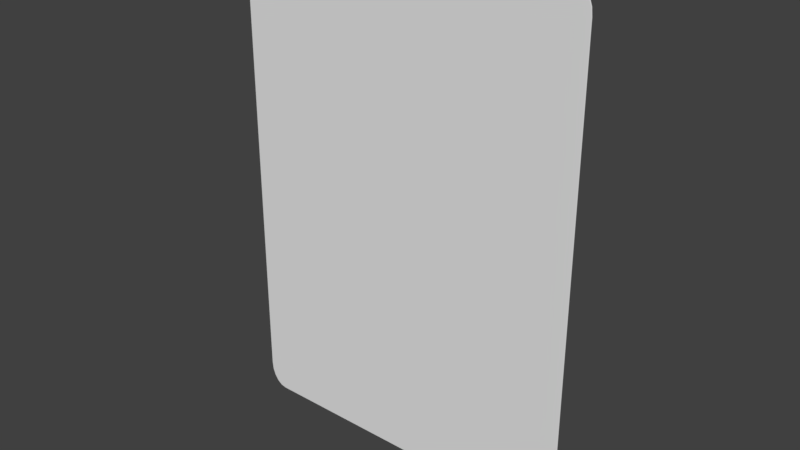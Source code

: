 # Source: card.blend  (saved by Blender 2.79.0; exported with 4.5.12 LTS)
import bpy
from mathutils import Matrix  # noqa: F401  (used for matrix-valued properties, if any)

bpy.ops.wm.read_factory_settings(use_empty=True)
scene = bpy.context.scene
scene.name = 'Scene'

# ---- collections
col_collection_1 = bpy.data.collections.new('Collection 1'); scene.collection.children.link(col_collection_1)

# ---- world
world_world = bpy.data.worlds.new('World'); scene.world = world_world
world_world.color = (0.05088, 0.05088, 0.05088)
world_world.use_sun_shadow = False
world_world.sun_shadow_jitter_overblur = 0.0
world_world.cycles.sampling_method = 'MANUAL'

# ---- meshes
me_cube_001 = bpy.data.meshes.new('Cube.001')
me_cube_001.from_pydata([(-2.25, -0.01, 3.15), (-2.25, -0.009, 3.5), (-2.5, -0.009, 3.15), (-2.25, -0.009951, 3.258), (-2.25, -0.009809, 3.356), (-2.327, -0.009951, 3.15), (-2.329, -0.009893, 3.262), (-2.327, -0.009759, 3.351), (-2.397, -0.009809, 3.15), (-2.394, -0.009758, 3.258), (-2.382, -0.009663, 3.335), (-2.327, -0.009, 3.483), (-2.397, -0.009, 3.433), (-2.25, -0.009309, 3.483), (-2.33, -0.009317, 3.463), (-2.394, -0.009307, 3.416), (-2.25, -0.009588, 3.433), (-2.327, -0.009574, 3.415), (-2.382, -0.009529, 3.382), (-2.488, -0.009309, 3.15), (-2.452, -0.009588, 3.15), (-2.488, -0.009, 3.258), (-2.473, -0.009319, 3.261), (-2.44, -0.009574, 3.257), (-2.452, -0.009, 3.356), (-2.44, -0.009308, 3.351), (-2.416, -0.009529, 3.335), (-2.25, 0.009, 3.5), (-2.25, 0.01, 3.15), (-2.5, 0.009, 3.15), (-2.25, 0.009309, 3.483), (-2.25, 0.009588, 3.433), (-2.327, 0.009, 3.483), (-2.329, 0.009319, 3.463), (-2.327, 0.009574, 3.416), (-2.397, 0.009, 3.433), (-2.394, 0.009308, 3.415), (-2.382, 0.009529, 3.382), (-2.327, 0.009951, 3.15), (-2.397, 0.009809, 3.15), (-2.25, 0.009951, 3.258), (-2.33, 0.009893, 3.261), (-2.394, 0.009759, 3.257), (-2.25, 0.009809, 3.356), (-2.327, 0.009758, 3.351), (-2.382, 0.009664, 3.335), (-2.488, 0.009, 3.258), (-2.452, 0.009, 3.356), (-2.488, 0.009309, 3.15), (-2.473, 0.009317, 3.262), (-2.44, 0.009307, 3.351), (-2.452, 0.009588, 3.15), (-2.44, 0.009575, 3.258), (-2.416, 0.009529, 3.335), (-2.25, -0.01, -3.15), (-2.5, -0.009, -3.15), (-2.25, -0.009, -3.5), (-2.327, -0.009951, -3.15), (-2.397, -0.009809, -3.15), (-2.25, -0.009951, -3.258), (-2.33, -0.009893, -3.261), (-2.394, -0.009759, -3.257), (-2.25, -0.009809, -3.356), (-2.327, -0.009758, -3.351), (-2.382, -0.009664, -3.335), (-2.488, -0.009, -3.258), (-2.452, -0.009, -3.356), (-2.488, -0.009309, -3.15), (-2.473, -0.009317, -3.262), (-2.44, -0.009307, -3.351), (-2.452, -0.009588, -3.15), (-2.44, -0.009575, -3.258), (-2.416, -0.009529, -3.335), (-2.25, -0.009309, -3.483), (-2.25, -0.009588, -3.433), (-2.327, -0.009, -3.483), (-2.329, -0.009319, -3.463), (-2.327, -0.009574, -3.416), (-2.397, -0.009, -3.433), (-2.394, -0.009308, -3.415), (-2.382, -0.009529, -3.382), (-2.25, 0.01, -3.15), (-2.25, 0.009, -3.5), (-2.5, 0.009, -3.15), (-2.25, 0.009951, -3.258), (-2.25, 0.009809, -3.356), (-2.327, 0.009951, -3.15), (-2.329, 0.009893, -3.262), (-2.327, 0.009759, -3.351), (-2.397, 0.009809, -3.15), (-2.394, 0.009758, -3.258), (-2.382, 0.009663, -3.335), (-2.327, 0.009, -3.483), (-2.397, 0.009, -3.433), (-2.25, 0.009309, -3.483), (-2.33, 0.009317, -3.463), (-2.394, 0.009307, -3.416), (-2.25, 0.009588, -3.433), (-2.327, 0.009574, -3.415), (-2.382, 0.009529, -3.382), (-2.488, 0.009309, -3.15), (-2.452, 0.009588, -3.15), (-2.488, 0.009, -3.258), (-2.473, 0.009319, -3.261), (-2.44, 0.009574, -3.257), (-2.452, 0.009, -3.356), (-2.44, 0.009308, -3.351), (-2.416, 0.009529, -3.335), (2.25, -0.01, 3.15), (2.5, -0.009, 3.15), (2.25, -0.009, 3.5), (2.327, -0.009951, 3.15), (2.397, -0.009809, 3.15), (2.25, -0.009951, 3.258), (2.33, -0.009893, 3.261), (2.394, -0.009759, 3.257), (2.25, -0.009809, 3.356), (2.327, -0.009758, 3.351), (2.382, -0.009663, 3.335), (2.488, -0.009, 3.258), (2.452, -0.009, 3.356), (2.488, -0.009309, 3.15), (2.473, -0.009317, 3.262), (2.44, -0.009307, 3.351), (2.452, -0.009588, 3.15), (2.44, -0.009575, 3.258), (2.416, -0.009529, 3.335), (2.25, -0.009309, 3.483), (2.25, -0.009588, 3.433), (2.327, -0.009, 3.483), (2.329, -0.009319, 3.463), (2.327, -0.009574, 3.416), (2.397, -0.009, 3.433), (2.394, -0.009308, 3.415), (2.382, -0.009529, 3.382), (2.25, 0.01, 3.15), (2.25, 0.009, 3.5), (2.5, 0.009, 3.15), (2.25, 0.009951, 3.258), (2.25, 0.009809, 3.356), (2.327, 0.009951, 3.15), (2.329, 0.009893, 3.262), (2.327, 0.009759, 3.351), (2.397, 0.009809, 3.15), (2.394, 0.009758, 3.258), (2.382, 0.009664, 3.335), (2.327, 0.009, 3.483), (2.397, 0.009, 3.433), (2.25, 0.009309, 3.483), (2.33, 0.009317, 3.463), (2.394, 0.009307, 3.416), (2.25, 0.009588, 3.433), (2.327, 0.009575, 3.415), (2.382, 0.009529, 3.382), (2.488, 0.009309, 3.15), (2.452, 0.009588, 3.15), (2.488, 0.009, 3.258), (2.473, 0.009319, 3.261), (2.44, 0.009574, 3.257), (2.452, 0.009, 3.356), (2.44, 0.009308, 3.351), (2.416, 0.009529, 3.335), (2.25, -0.01, -3.15), (2.25, -0.009, -3.5), (2.5, -0.009, -3.15), (2.25, -0.009951, -3.258), (2.25, -0.009809, -3.356), (2.327, -0.009951, -3.15), (2.329, -0.009893, -3.262), (2.327, -0.009759, -3.351), (2.397, -0.009809, -3.15), (2.394, -0.009758, -3.258), (2.382, -0.009664, -3.335), (2.327, -0.009, -3.483), (2.397, -0.009, -3.433), (2.25, -0.009309, -3.483), (2.33, -0.009317, -3.463), (2.394, -0.009307, -3.416), (2.25, -0.009588, -3.433), (2.327, -0.009575, -3.415), (2.382, -0.009529, -3.382), (2.488, -0.009309, -3.15), (2.452, -0.009588, -3.15), (2.488, -0.009, -3.258), (2.473, -0.009319, -3.261), (2.44, -0.009574, -3.257), (2.452, -0.009, -3.356), (2.44, -0.009308, -3.351), (2.416, -0.009529, -3.335), (2.25, 0.01, -3.15), (2.5, 0.009, -3.15), (2.25, 0.009, -3.5), (2.327, 0.009951, -3.15), (2.397, 0.009809, -3.15), (2.25, 0.009951, -3.258), (2.33, 0.009893, -3.261), (2.394, 0.009759, -3.257), (2.25, 0.009809, -3.356), (2.327, 0.009758, -3.351), (2.382, 0.009663, -3.335), (2.488, 0.009, -3.258), (2.452, 0.009, -3.356), (2.488, 0.009309, -3.15), (2.473, 0.009317, -3.262), (2.44, 0.009307, -3.351), (2.452, 0.009588, -3.15), (2.44, 0.009575, -3.258), (2.416, 0.009529, -3.335), (2.25, 0.009309, -3.483), (2.25, 0.009588, -3.433), (2.327, 0.009, -3.483), (2.329, 0.009319, -3.463), (2.327, 0.009574, -3.416), (2.397, 0.009, -3.433), (2.394, 0.009308, -3.415), (2.382, 0.009529, -3.382)], [], [(110, 136, 27, 1), (164, 190, 137, 109), (189, 81, 28, 135), (2, 29, 83, 55), (56, 82, 191, 163), (0, 3, 6, 5), (3, 4, 7, 6), (4, 16, 17, 7), (5, 6, 9, 8), (6, 7, 10, 9), (7, 17, 18, 10), (1, 11, 14, 13), (11, 12, 15, 14), (12, 24, 25, 15), (13, 14, 17, 16), (14, 15, 18, 17), (15, 25, 26, 18), (2, 19, 22, 21), (19, 20, 23, 22), (20, 8, 9, 23), (21, 22, 25, 24), (22, 23, 26, 25), (23, 9, 10, 26), (10, 18, 26), (27, 30, 33, 32), (30, 31, 34, 33), (31, 43, 44, 34), (32, 33, 36, 35), (33, 34, 37, 36), (34, 44, 45, 37), (28, 38, 41, 40), (38, 39, 42, 41), (39, 51, 52, 42), (40, 41, 44, 43), (41, 42, 45, 44), (42, 52, 53, 45), (29, 46, 49, 48), (46, 47, 50, 49), (47, 35, 36, 50), (48, 49, 52, 51), (49, 50, 53, 52), (50, 36, 37, 53), (37, 45, 53), (54, 57, 60, 59), (57, 58, 61, 60), (58, 70, 71, 61), (59, 60, 63, 62), (60, 61, 64, 63), (61, 71, 72, 64), (55, 65, 68, 67), (65, 66, 69, 68), (66, 78, 79, 69), (67, 68, 71, 70), (68, 69, 72, 71), (69, 79, 80, 72), (56, 73, 76, 75), (73, 74, 77, 76), (74, 62, 63, 77), (75, 76, 79, 78), (76, 77, 80, 79), (77, 63, 64, 80), (64, 72, 80), (81, 84, 87, 86), (84, 85, 88, 87), (85, 97, 98, 88), (86, 87, 90, 89), (87, 88, 91, 90), (88, 98, 99, 91), (82, 92, 95, 94), (92, 93, 96, 95), (93, 105, 106, 96), (94, 95, 98, 97), (95, 96, 99, 98), (96, 106, 107, 99), (83, 100, 103, 102), (100, 101, 104, 103), (101, 89, 90, 104), (102, 103, 106, 105), (103, 104, 107, 106), (104, 90, 91, 107), (91, 99, 107), (108, 111, 114, 113), (111, 112, 115, 114), (112, 124, 125, 115), (113, 114, 117, 116), (114, 115, 118, 117), (115, 125, 126, 118), (109, 119, 122, 121), (119, 120, 123, 122), (120, 132, 133, 123), (121, 122, 125, 124), (122, 123, 126, 125), (123, 133, 134, 126), (110, 127, 130, 129), (127, 128, 131, 130), (128, 116, 117, 131), (129, 130, 133, 132), (130, 131, 134, 133), (131, 117, 118, 134), (118, 126, 134), (135, 138, 141, 140), (138, 139, 142, 141), (139, 151, 152, 142), (140, 141, 144, 143), (141, 142, 145, 144), (142, 152, 153, 145), (136, 146, 149, 148), (146, 147, 150, 149), (147, 159, 160, 150), (148, 149, 152, 151), (149, 150, 153, 152), (150, 160, 161, 153), (137, 154, 157, 156), (154, 155, 158, 157), (155, 143, 144, 158), (156, 157, 160, 159), (157, 158, 161, 160), (158, 144, 145, 161), (145, 153, 161), (162, 165, 168, 167), (165, 166, 169, 168), (166, 178, 179, 169), (167, 168, 171, 170), (168, 169, 172, 171), (169, 179, 180, 172), (163, 173, 176, 175), (173, 174, 177, 176), (174, 186, 187, 177), (175, 176, 179, 178), (176, 177, 180, 179), (177, 187, 188, 180), (164, 181, 184, 183), (181, 182, 185, 184), (182, 170, 171, 185), (183, 184, 187, 186), (184, 185, 188, 187), (185, 171, 172, 188), (172, 180, 188), (189, 192, 195, 194), (192, 193, 196, 195), (193, 205, 206, 196), (194, 195, 198, 197), (195, 196, 199, 198), (196, 206, 207, 199), (190, 200, 203, 202), (200, 201, 204, 203), (201, 213, 214, 204), (202, 203, 206, 205), (203, 204, 207, 206), (204, 214, 215, 207), (191, 208, 211, 210), (208, 209, 212, 211), (209, 197, 198, 212), (210, 211, 214, 213), (211, 212, 215, 214), (212, 198, 199, 215), (199, 207, 215), (54, 0, 5, 57), (57, 5, 8, 58), (58, 8, 20, 70), (70, 20, 19, 67), (67, 19, 2, 55), (1, 27, 32, 11), (11, 32, 35, 12), (12, 35, 47, 24), (24, 47, 46, 21), (21, 46, 29, 2), (28, 81, 86, 38), (38, 86, 89, 39), (39, 89, 101, 51), (51, 101, 100, 48), (48, 100, 83, 29), (82, 56, 75, 92), (92, 75, 78, 93), (93, 78, 66, 105), (105, 66, 65, 102), (102, 65, 55, 83), (162, 54, 59, 165), (165, 59, 62, 166), (166, 62, 74, 178), (178, 74, 73, 175), (175, 73, 56, 163), (81, 189, 194, 84), (84, 194, 197, 85), (85, 197, 209, 97), (97, 209, 208, 94), (94, 208, 191, 82), (190, 164, 183, 200), (200, 183, 186, 201), (201, 186, 174, 213), (213, 174, 173, 210), (210, 173, 163, 191), (108, 162, 167, 111), (111, 167, 170, 112), (112, 170, 182, 124), (124, 182, 181, 121), (121, 181, 164, 109), (189, 135, 140, 192), (192, 140, 143, 193), (193, 143, 155, 205), (205, 155, 154, 202), (202, 154, 137, 190), (136, 110, 129, 146), (146, 129, 132, 147), (147, 132, 120, 159), (159, 120, 119, 156), (156, 119, 109, 137), (0, 108, 113, 3), (3, 113, 116, 4), (4, 116, 128, 16), (16, 128, 127, 13), (13, 127, 110, 1), (135, 28, 40, 138), (138, 40, 43, 139), (139, 43, 31, 151), (151, 31, 30, 148), (148, 30, 27, 136), (54, 162, 108, 0)])
me_cube_001.polygons.foreach_set('use_smooth', [1, 1, 0, 1, 1, 0, 0, 0, 0, 0, 0, 0, 0, 0, 0, 0, 0, 0, 0, 0, 0, 0, 0, 0, 0, 0, 0, 0, 0, 0, 0, 0, 0, 0, 0, 0, 0, 0, 0, 0, 0, 0, 0, 0, 0, 0, 0, 0, 0, 0, 0, 0, 0, 0, 0, 0, 0, 0, 0, 0, 0, 0, 0, 0, 0, 0, 0, 0, 0, 0, 0, 0, 0, 0, 0, 0, 0, 0, 0, 0, 0, 0, 0, 0, 0, 0, 0, 0, 0, 0, 0, 0, 0, 0, 0, 0, 0, 0, 0, 0, 0, 0, 0, 0, 0, 0, 0, 0, 0, 0, 0, 0, 0, 0, 0, 0, 0, 0, 0, 0, 0, 0, 0, 0, 0, 0, 0, 0, 0, 0, 0, 0, 0, 0, 0, 0, 0, 0, 0, 0, 0, 0, 0, 0, 0, 0, 0, 0, 0, 0, 0, 0, 0, 0, 0, 0, 0, 0, 0, 0, 0, 1, 1, 1, 1, 1, 1, 0, 0, 0, 0, 0, 1, 1, 1, 1, 1, 0, 0, 0, 0, 0, 0, 0, 0, 0, 0, 1, 1, 1, 1, 1, 0, 0, 0, 0, 1, 0, 0, 0, 0, 0, 1, 1, 1, 1, 1, 0, 0, 0, 0, 0, 0, 0, 0, 0, 0, 0])
_uv = me_cube_001.uv_layers.new(name='UVMap')
_uv.uv.foreach_set('vector', [0.8569, 0.8638, 0.8569, 0.8652, 0.5065, 0.8652, 0.5065, 0.8638, 0.1438, 0.8665, 0.1438, 0.8652, 0.6344, 0.8652, 0.6344, 0.8665, 0.4501, 0.6607, 0.04724, 0.6607, 0.04724, 0.06936, 0.4501, 0.06936, 0.6344, 0.8665, 0.6344, 0.8679, 0.1438, 0.8679, 0.1438, 0.8665, 0.4836, 0.8638, 0.4836, 0.8652, 0.1332, 0.8652, 0.1332, 0.8638, 0.5446, 0.6607, 0.5446, 0.6709, 0.5375, 0.6712, 0.5376, 0.6607, 0.5446, 0.6709, 0.5446, 0.6801, 0.5377, 0.6796, 0.5375, 0.6712, 0.5446, 0.6801, 0.5446, 0.6873, 0.5377, 0.6857, 0.5377, 0.6796, 0.5376, 0.6607, 0.5375, 0.6712, 0.5317, 0.6709, 0.5314, 0.6607, 0.5375, 0.6712, 0.5377, 0.6796, 0.5327, 0.6781, 0.5317, 0.6709, 0.5377, 0.6796, 0.5377, 0.6857, 0.5327, 0.6825, 0.5327, 0.6781, 0.5446, 0.6936, 0.5376, 0.692, 0.5374, 0.6901, 0.5446, 0.692, 0.5376, 0.692, 0.5314, 0.6873, 0.5317, 0.6857, 0.5374, 0.6901, 0.5314, 0.6873, 0.5265, 0.6801, 0.5276, 0.6796, 0.5317, 0.6857, 0.5446, 0.692, 0.5374, 0.6901, 0.5377, 0.6857, 0.5446, 0.6873, 0.5374, 0.6901, 0.5317, 0.6857, 0.5327, 0.6825, 0.5377, 0.6857, 0.5317, 0.6857, 0.5276, 0.6796, 0.5297, 0.6781, 0.5327, 0.6825, 0.5222, 0.6607, 0.5233, 0.6607, 0.5246, 0.6712, 0.5233, 0.6709, 0.5233, 0.6607, 0.5265, 0.6607, 0.5276, 0.6708, 0.5246, 0.6712, 0.5265, 0.6607, 0.5314, 0.6607, 0.5317, 0.6709, 0.5276, 0.6708, 0.5233, 0.6709, 0.5246, 0.6712, 0.5276, 0.6796, 0.5265, 0.6801, 0.5246, 0.6712, 0.5276, 0.6708, 0.5297, 0.6781, 0.5276, 0.6796, 0.5276, 0.6708, 0.5317, 0.6709, 0.5327, 0.6781, 0.5297, 0.6781, 0.5327, 0.6781, 0.5327, 0.6825, 0.5297, 0.6781, 0.04724, 0.03651, 0.04724, 0.03811, 0.04014, 0.04002, 0.04033, 0.03811, 0.04724, 0.03811, 0.04724, 0.04278, 0.04038, 0.04442, 0.04014, 0.04002, 0.04724, 0.04278, 0.04724, 0.05005, 0.04036, 0.05048, 0.04038, 0.04442, 0.04033, 0.03811, 0.04014, 0.04002, 0.03438, 0.04444, 0.03409, 0.04278, 0.04014, 0.04002, 0.04038, 0.04442, 0.0354, 0.04756, 0.03438, 0.04444, 0.04038, 0.04442, 0.04036, 0.05048, 0.0354, 0.05198, 0.0354, 0.04756, 0.04724, 0.06936, 0.04033, 0.06936, 0.0401, 0.05894, 0.04724, 0.05921, 0.04033, 0.06936, 0.03409, 0.06936, 0.0344, 0.05928, 0.0401, 0.05894, 0.03409, 0.06936, 0.02914, 0.06936, 0.03027, 0.05925, 0.0344, 0.05928, 0.04724, 0.05921, 0.0401, 0.05894, 0.04036, 0.05048, 0.04724, 0.05005, 0.0401, 0.05894, 0.0344, 0.05928, 0.0354, 0.05198, 0.04036, 0.05048, 0.0344, 0.05928, 0.03027, 0.05925, 0.0324, 0.05198, 0.0354, 0.05198, 0.02487, 0.06936, 0.02596, 0.05921, 0.02726, 0.05888, 0.02596, 0.06936, 0.02596, 0.05921, 0.02914, 0.05005, 0.03026, 0.0505, 0.02726, 0.05888, 0.02914, 0.05005, 0.03409, 0.04278, 0.03438, 0.04444, 0.03026, 0.0505, 0.02596, 0.06936, 0.02726, 0.05888, 0.03027, 0.05925, 0.02914, 0.06936, 0.02726, 0.05888, 0.03026, 0.0505, 0.0324, 0.05198, 0.03027, 0.05925, 0.03026, 0.0505, 0.03438, 0.04444, 0.0354, 0.04756, 0.0324, 0.05198, 0.0354, 0.04756, 0.0354, 0.05198, 0.0324, 0.05198, 0.5446, 0.06936, 0.5376, 0.06936, 0.5374, 0.05894, 0.5446, 0.05921, 0.5376, 0.06936, 0.5314, 0.06936, 0.5317, 0.05928, 0.5374, 0.05894, 0.5314, 0.06936, 0.5265, 0.06936, 0.5276, 0.05925, 0.5317, 0.05928, 0.5446, 0.05921, 0.5374, 0.05894, 0.5377, 0.05048, 0.5446, 0.05005, 0.5374, 0.05894, 0.5317, 0.05928, 0.5327, 0.05198, 0.5377, 0.05048, 0.5317, 0.05928, 0.5276, 0.05925, 0.5297, 0.05198, 0.5327, 0.05198, 0.5222, 0.06936, 0.5233, 0.05921, 0.5246, 0.05888, 0.5233, 0.06936, 0.5233, 0.05921, 0.5265, 0.05005, 0.5276, 0.0505, 0.5246, 0.05888, 0.5265, 0.05005, 0.5314, 0.04278, 0.5317, 0.04444, 0.5276, 0.0505, 0.5233, 0.06936, 0.5246, 0.05888, 0.5276, 0.05925, 0.5265, 0.06936, 0.5246, 0.05888, 0.5276, 0.0505, 0.5297, 0.05198, 0.5276, 0.05925, 0.5276, 0.0505, 0.5317, 0.04444, 0.5327, 0.04756, 0.5297, 0.05198, 0.5446, 0.03651, 0.5446, 0.03811, 0.5375, 0.04002, 0.5376, 0.03811, 0.5446, 0.03811, 0.5446, 0.04278, 0.5377, 0.04442, 0.5375, 0.04002, 0.5446, 0.04278, 0.5446, 0.05005, 0.5377, 0.05048, 0.5377, 0.04442, 0.5376, 0.03811, 0.5375, 0.04002, 0.5317, 0.04444, 0.5314, 0.04278, 0.5375, 0.04002, 0.5377, 0.04442, 0.5327, 0.04756, 0.5317, 0.04444, 0.5377, 0.04442, 0.5377, 0.05048, 0.5327, 0.05198, 0.5327, 0.04756, 0.5327, 0.05198, 0.5297, 0.05198, 0.5327, 0.04756, 0.04724, 0.6607, 0.04724, 0.6709, 0.04014, 0.6712, 0.04033, 0.6607, 0.04724, 0.6709, 0.04724, 0.6801, 0.04038, 0.6796, 0.04014, 0.6712, 0.04724, 0.6801, 0.04724, 0.6873, 0.04036, 0.6857, 0.04038, 0.6796, 0.04033, 0.6607, 0.04014, 0.6712, 0.03438, 0.6709, 0.03409, 0.6607, 0.04014, 0.6712, 0.04038, 0.6796, 0.0354, 0.6781, 0.03438, 0.6709, 0.04038, 0.6796, 0.04036, 0.6857, 0.0354, 0.6825, 0.0354, 0.6781, 0.04724, 0.6936, 0.04033, 0.692, 0.0401, 0.6901, 0.04724, 0.692, 0.04033, 0.692, 0.03409, 0.6873, 0.0344, 0.6857, 0.0401, 0.6901, 0.03409, 0.6873, 0.02914, 0.6801, 0.03027, 0.6796, 0.0344, 0.6857, 0.04724, 0.692, 0.0401, 0.6901, 0.04036, 0.6857, 0.04724, 0.6873, 0.0401, 0.6901, 0.0344, 0.6857, 0.0354, 0.6825, 0.04036, 0.6857, 0.0344, 0.6857, 0.03027, 0.6796, 0.0324, 0.6781, 0.0354, 0.6825, 0.02487, 0.6607, 0.02596, 0.6607, 0.02726, 0.6712, 0.02596, 0.6709, 0.02596, 0.6607, 0.02914, 0.6607, 0.03026, 0.6708, 0.02726, 0.6712, 0.02914, 0.6607, 0.03409, 0.6607, 0.03438, 0.6709, 0.03026, 0.6708, 0.02596, 0.6709, 0.02726, 0.6712, 0.03027, 0.6796, 0.02914, 0.6801, 0.02726, 0.6712, 0.03026, 0.6708, 0.0324, 0.6781, 0.03027, 0.6796, 0.03026, 0.6708, 0.03438, 0.6709, 0.0354, 0.6781, 0.0324, 0.6781, 0.0354, 0.6781, 0.0354, 0.6825, 0.0324, 0.6781, 0.9474, 0.6607, 0.9543, 0.6607, 0.9545, 0.6712, 0.9474, 0.6709, 0.9543, 0.6607, 0.9605, 0.6607, 0.9602, 0.6708, 0.9545, 0.6712, 0.9605, 0.6607, 0.9655, 0.6607, 0.9644, 0.6709, 0.9602, 0.6708, 0.9474, 0.6709, 0.9545, 0.6712, 0.9543, 0.6796, 0.9474, 0.6801, 0.9545, 0.6712, 0.9602, 0.6708, 0.9592, 0.6781, 0.9543, 0.6796, 0.9602, 0.6708, 0.9644, 0.6709, 0.9622, 0.6781, 0.9592, 0.6781, 0.9698, 0.6607, 0.9687, 0.6709, 0.9674, 0.6712, 0.9687, 0.6607, 0.9687, 0.6709, 0.9655, 0.6801, 0.9644, 0.6796, 0.9674, 0.6712, 0.9655, 0.6801, 0.9605, 0.6873, 0.9602, 0.6857, 0.9644, 0.6796, 0.9687, 0.6607, 0.9674, 0.6712, 0.9644, 0.6709, 0.9655, 0.6607, 0.9674, 0.6712, 0.9644, 0.6796, 0.9622, 0.6781, 0.9644, 0.6709, 0.9644, 0.6796, 0.9602, 0.6857, 0.9592, 0.6825, 0.9622, 0.6781, 0.9474, 0.6936, 0.9474, 0.692, 0.9545, 0.6901, 0.9543, 0.692, 0.9474, 0.692, 0.9474, 0.6873, 0.9543, 0.6857, 0.9545, 0.6901, 0.9474, 0.6873, 0.9474, 0.6801, 0.9543, 0.6796, 0.9543, 0.6857, 0.9543, 0.692, 0.9545, 0.6901, 0.9602, 0.6857, 0.9605, 0.6873, 0.9545, 0.6901, 0.9543, 0.6857, 0.9592, 0.6825, 0.9602, 0.6857, 0.9543, 0.6857, 0.9543, 0.6796, 0.9592, 0.6781, 0.9592, 0.6825, 0.9592, 0.6781, 0.9622, 0.6781, 0.9592, 0.6825, 0.4501, 0.06936, 0.4501, 0.05921, 0.4572, 0.05888, 0.457, 0.06936, 0.4501, 0.05921, 0.4501, 0.05005, 0.4569, 0.0505, 0.4572, 0.05888, 0.4501, 0.05005, 0.4501, 0.04278, 0.457, 0.04444, 0.4569, 0.0505, 0.457, 0.06936, 0.4572, 0.05888, 0.4629, 0.05925, 0.4632, 0.06936, 0.4572, 0.05888, 0.4569, 0.0505, 0.4619, 0.05198, 0.4629, 0.05925, 0.4569, 0.0505, 0.457, 0.04444, 0.4619, 0.04756, 0.4619, 0.05198, 0.4501, 0.03651, 0.457, 0.03811, 0.4572, 0.04002, 0.4501, 0.03811, 0.457, 0.03811, 0.4632, 0.04278, 0.4629, 0.04442, 0.4572, 0.04002, 0.4632, 0.04278, 0.4682, 0.05005, 0.467, 0.05048, 0.4629, 0.04442, 0.4501, 0.03811, 0.4572, 0.04002, 0.457, 0.04444, 0.4501, 0.04278, 0.4572, 0.04002, 0.4629, 0.04442, 0.4619, 0.04756, 0.457, 0.04444, 0.4629, 0.04442, 0.467, 0.05048, 0.4649, 0.05198, 0.4619, 0.04756, 0.4724, 0.06936, 0.4714, 0.06936, 0.4701, 0.05894, 0.4714, 0.05921, 0.4714, 0.06936, 0.4682, 0.06936, 0.4671, 0.05928, 0.4701, 0.05894, 0.4682, 0.06936, 0.4632, 0.06936, 0.4629, 0.05925, 0.4671, 0.05928, 0.4714, 0.05921, 0.4701, 0.05894, 0.467, 0.05048, 0.4682, 0.05005, 0.4701, 0.05894, 0.4671, 0.05928, 0.4649, 0.05198, 0.467, 0.05048, 0.4671, 0.05928, 0.4629, 0.05925, 0.4619, 0.05198, 0.4649, 0.05198, 0.4619, 0.05198, 0.4619, 0.04756, 0.4649, 0.05198, 0.9474, 0.06936, 0.9474, 0.05921, 0.9545, 0.05888, 0.9543, 0.06936, 0.9474, 0.05921, 0.9474, 0.05005, 0.9543, 0.0505, 0.9545, 0.05888, 0.9474, 0.05005, 0.9474, 0.04278, 0.9543, 0.04444, 0.9543, 0.0505, 0.9543, 0.06936, 0.9545, 0.05888, 0.9602, 0.05925, 0.9605, 0.06936, 0.9545, 0.05888, 0.9543, 0.0505, 0.9592, 0.05198, 0.9602, 0.05925, 0.9543, 0.0505, 0.9543, 0.04444, 0.9592, 0.04756, 0.9592, 0.05198, 0.9474, 0.03651, 0.9543, 0.03811, 0.9545, 0.04002, 0.9474, 0.03811, 0.9543, 0.03811, 0.9605, 0.04278, 0.9602, 0.04442, 0.9545, 0.04002, 0.9605, 0.04278, 0.9655, 0.05005, 0.9644, 0.05048, 0.9602, 0.04442, 0.9474, 0.03811, 0.9545, 0.04002, 0.9543, 0.04444, 0.9474, 0.04278, 0.9545, 0.04002, 0.9602, 0.04442, 0.9592, 0.04756, 0.9543, 0.04444, 0.9602, 0.04442, 0.9644, 0.05048, 0.9622, 0.05198, 0.9592, 0.04756, 0.9698, 0.06936, 0.9687, 0.06936, 0.9674, 0.05894, 0.9687, 0.05921, 0.9687, 0.06936, 0.9655, 0.06936, 0.9644, 0.05928, 0.9674, 0.05894, 0.9655, 0.06936, 0.9605, 0.06936, 0.9602, 0.05925, 0.9644, 0.05928, 0.9687, 0.05921, 0.9674, 0.05894, 0.9644, 0.05048, 0.9655, 0.05005, 0.9674, 0.05894, 0.9644, 0.05928, 0.9622, 0.05198, 0.9644, 0.05048, 0.9644, 0.05928, 0.9602, 0.05925, 0.9592, 0.05198, 0.9622, 0.05198, 0.9592, 0.05198, 0.9592, 0.04756, 0.9622, 0.05198, 0.4501, 0.6607, 0.457, 0.6607, 0.4572, 0.6712, 0.4501, 0.6709, 0.457, 0.6607, 0.4632, 0.6607, 0.4629, 0.6708, 0.4572, 0.6712, 0.4632, 0.6607, 0.4682, 0.6607, 0.467, 0.6709, 0.4629, 0.6708, 0.4501, 0.6709, 0.4572, 0.6712, 0.457, 0.6796, 0.4501, 0.6801, 0.4572, 0.6712, 0.4629, 0.6708, 0.4619, 0.6781, 0.457, 0.6796, 0.4629, 0.6708, 0.467, 0.6709, 0.4649, 0.6781, 0.4619, 0.6781, 0.4724, 0.6607, 0.4714, 0.6709, 0.4701, 0.6712, 0.4714, 0.6607, 0.4714, 0.6709, 0.4682, 0.6801, 0.4671, 0.6796, 0.4701, 0.6712, 0.4682, 0.6801, 0.4632, 0.6873, 0.4629, 0.6857, 0.4671, 0.6796, 0.4714, 0.6607, 0.4701, 0.6712, 0.467, 0.6709, 0.4682, 0.6607, 0.4701, 0.6712, 0.4671, 0.6796, 0.4649, 0.6781, 0.467, 0.6709, 0.4671, 0.6796, 0.4629, 0.6857, 0.4619, 0.6825, 0.4649, 0.6781, 0.4501, 0.6936, 0.4501, 0.692, 0.4572, 0.6901, 0.457, 0.692, 0.4501, 0.692, 0.4501, 0.6873, 0.4569, 0.6857, 0.4572, 0.6901, 0.4501, 0.6873, 0.4501, 0.6801, 0.457, 0.6796, 0.4569, 0.6857, 0.457, 0.692, 0.4572, 0.6901, 0.4629, 0.6857, 0.4632, 0.6873, 0.4572, 0.6901, 0.4569, 0.6857, 0.4619, 0.6825, 0.4629, 0.6857, 0.4569, 0.6857, 0.457, 0.6796, 0.4619, 0.6781, 0.4619, 0.6825, 0.4619, 0.6781, 0.4649, 0.6781, 0.4619, 0.6825, 0.5446, 0.06936, 0.5446, 0.6607, 0.5376, 0.6607, 0.5376, 0.06936, 0.5376, 0.06936, 0.5376, 0.6607, 0.5314, 0.6607, 0.5314, 0.06936, 0.5314, 0.06936, 0.5314, 0.6607, 0.5265, 0.6607, 0.5265, 0.06936, 0.5265, 0.06936, 0.5265, 0.6607, 0.5233, 0.6607, 0.5233, 0.06936, 0.5233, 0.06936, 0.5233, 0.6607, 0.5222, 0.6607, 0.5222, 0.06936, 0.5065, 0.8638, 0.5065, 0.8652, 0.5005, 0.8652, 0.5005, 0.8638, 0.5005, 0.8638, 0.5005, 0.8652, 0.4951, 0.8652, 0.4951, 0.8638, 0.6564, 0.8665, 0.6564, 0.8679, 0.6504, 0.8679, 0.6504, 0.8665, 0.6504, 0.8665, 0.6504, 0.8679, 0.6428, 0.8679, 0.6428, 0.8665, 0.6428, 0.8665, 0.6428, 0.8679, 0.6344, 0.8679, 0.6344, 0.8665, 0.04724, 0.06936, 0.04724, 0.6607, 0.04033, 0.6607, 0.04033, 0.06936, 0.04033, 0.06936, 0.04033, 0.6607, 0.03409, 0.6607, 0.03409, 0.06936, 0.03409, 0.06936, 0.03409, 0.6607, 0.02914, 0.6607, 0.02914, 0.06936, 0.02914, 0.06936, 0.02914, 0.6607, 0.02596, 0.6607, 0.02596, 0.06936, 0.02596, 0.06936, 0.02596, 0.6607, 0.02487, 0.6607, 0.02487, 0.06936, 0.4836, 0.8652, 0.4836, 0.8638, 0.4896, 0.8638, 0.4896, 0.8652, 0.4896, 0.8652, 0.4896, 0.8638, 0.4951, 0.8638, 0.4951, 0.8652, 0.1218, 0.8679, 0.1218, 0.8665, 0.1278, 0.8665, 0.1278, 0.8679, 0.1278, 0.8679, 0.1278, 0.8665, 0.1354, 0.8665, 0.1354, 0.8679, 0.1354, 0.8679, 0.1354, 0.8665, 0.1438, 0.8665, 0.1438, 0.8679, 0.9474, 0.06936, 0.5446, 0.06936, 0.5446, 0.05921, 0.9474, 0.05921, 0.9474, 0.05921, 0.5446, 0.05921, 0.5446, 0.05005, 0.9474, 0.05005, 0.9474, 0.05005, 0.5446, 0.05005, 0.5446, 0.04278, 0.9474, 0.04278, 0.9474, 0.04278, 0.5446, 0.04278, 0.5446, 0.03811, 0.9474, 0.03811, 0.9474, 0.03811, 0.5446, 0.03811, 0.5446, 0.03651, 0.9474, 0.03651, 0.04724, 0.6607, 0.4501, 0.6607, 0.4501, 0.6709, 0.04724, 0.6709, 0.04724, 0.6709, 0.4501, 0.6709, 0.4501, 0.6801, 0.04724, 0.6801, 0.04724, 0.6801, 0.4501, 0.6801, 0.4501, 0.6873, 0.04724, 0.6873, 0.04724, 0.6873, 0.4501, 0.6873, 0.4501, 0.692, 0.04724, 0.692, 0.04724, 0.692, 0.4501, 0.692, 0.4501, 0.6936, 0.04724, 0.6936, 0.1438, 0.8652, 0.1438, 0.8665, 0.1354, 0.8665, 0.1354, 0.8652, 0.1354, 0.8652, 0.1354, 0.8665, 0.1278, 0.8665, 0.1278, 0.8652, 0.1278, 0.8652, 0.1278, 0.8665, 0.1218, 0.8665, 0.1218, 0.8652, 0.1218, 0.8652, 0.1218, 0.8638, 0.1272, 0.8638, 0.1272, 0.8652, 0.1272, 0.8652, 0.1272, 0.8638, 0.1332, 0.8638, 0.1332, 0.8652, 0.9474, 0.6607, 0.9474, 0.06936, 0.9543, 0.06936, 0.9543, 0.6607, 0.9543, 0.6607, 0.9543, 0.06936, 0.9605, 0.06936, 0.9605, 0.6607, 0.9605, 0.6607, 0.9605, 0.06936, 0.9655, 0.06936, 0.9655, 0.6607, 0.9655, 0.6607, 0.9655, 0.06936, 0.9687, 0.06936, 0.9687, 0.6607, 0.9687, 0.6607, 0.9687, 0.06936, 0.9698, 0.06936, 0.9698, 0.6607, 0.4501, 0.6607, 0.4501, 0.06936, 0.457, 0.06936, 0.457, 0.6607, 0.457, 0.6607, 0.457, 0.06936, 0.4632, 0.06936, 0.4632, 0.6607, 0.4632, 0.6607, 0.4632, 0.06936, 0.4682, 0.06936, 0.4682, 0.6607, 0.4682, 0.6607, 0.4682, 0.06936, 0.4714, 0.06936, 0.4714, 0.6607, 0.4714, 0.6607, 0.4714, 0.06936, 0.4724, 0.06936, 0.4724, 0.6607, 0.8569, 0.8652, 0.8569, 0.8638, 0.8629, 0.8638, 0.8629, 0.8652, 0.8629, 0.8652, 0.8629, 0.8638, 0.8683, 0.8638, 0.8683, 0.8652, 0.6564, 0.8652, 0.6564, 0.8665, 0.6504, 0.8665, 0.6504, 0.8652, 0.6504, 0.8652, 0.6504, 0.8665, 0.6428, 0.8665, 0.6428, 0.8652, 0.6428, 0.8652, 0.6428, 0.8665, 0.6344, 0.8665, 0.6344, 0.8652, 0.5446, 0.6607, 0.9474, 0.6607, 0.9474, 0.6709, 0.5446, 0.6709, 0.5446, 0.6709, 0.9474, 0.6709, 0.9474, 0.6801, 0.5446, 0.6801, 0.5446, 0.6801, 0.9474, 0.6801, 0.9474, 0.6873, 0.5446, 0.6873, 0.5446, 0.6873, 0.9474, 0.6873, 0.9474, 0.692, 0.5446, 0.692, 0.5446, 0.692, 0.9474, 0.692, 0.9474, 0.6936, 0.5446, 0.6936, 0.4501, 0.06936, 0.04724, 0.06936, 0.04724, 0.05921, 0.4501, 0.05921, 0.4501, 0.05921, 0.04724, 0.05921, 0.04724, 0.05005, 0.4501, 0.05005, 0.4501, 0.05005, 0.04724, 0.05005, 0.04724, 0.04278, 0.4501, 0.04278, 0.4501, 0.04278, 0.04724, 0.04278, 0.04724, 0.03811, 0.4501, 0.03811, 0.4501, 0.03811, 0.04724, 0.03811, 0.04724, 0.03651, 0.4501, 0.03651, 0.5446, 0.06936, 0.9474, 0.06936, 0.9474, 0.6607, 0.5446, 0.6607])
me_cube_001.use_remesh_preserve_volume = False
me_cube_001.use_remesh_preserve_attributes = False
me_cube_001.use_mirror_vertex_groups = False
me_cube_001.update()

# ---- objects
ob_card = bpy.data.objects.new('Card', me_cube_001)

# ---- transforms, parenting, visibility, modifiers, constraints
ob_card.location = (0.0, 0.0, 0.0)
ob_card.scale = (1.0, -1.0, 1.0)
ob_card.lineart.crease_threshold = 0.0

# ---- collection membership
col_collection_1.objects.link(ob_card)

# ---- scene / render settings (as saved in the file)
scene.frame_start = 1; scene.frame_end = 250; scene.frame_set(64)
scene.render.engine = 'BLENDER_EEVEE_NEXT'
scene.render.resolution_percentage = 50
scene.render.dither_intensity = 0.0
scene.cycles.use_denoising = False
scene.cycles.samples = 128
scene.cycles.sampling_pattern = 'TABULATED_SOBOL'
scene.cycles.use_adaptive_sampling = False
scene.cycles.use_light_tree = False
scene.cycles.blur_glossy = 0.0
scene.cycles.sample_clamp_indirect = 0.0
scene.view_settings.view_transform = 'Standard'
bpy.context.view_layer.update()

# ---- added for rendering (the .blend has no active camera and no usable light): camera, sun
cam_auto = bpy.data.cameras.new('AutoCamera')
cam_auto.lens = 50.0
cam_auto.sensor_width = 36.0
cam_auto.clip_end = 1000.0
ob_auto_camera = bpy.data.objects.new('AutoCamera', cam_auto)
scene.collection.objects.link(ob_auto_camera)
ob_auto_camera.location = (7.9591, -9.55093, 6.36728)
ob_auto_camera.rotation_euler = (1.09748, -7.21219e-08, 0.694738)
scene.camera = ob_auto_camera
light_auto_sun = bpy.data.lights.new('AutoSun', 'SUN')
light_auto_sun.energy = 3.0
light_auto_sun.angle = 0.0523599
ob_auto_sun = bpy.data.objects.new('AutoSun', light_auto_sun)
scene.collection.objects.link(ob_auto_sun)
ob_auto_sun.rotation_euler = (0.872665, 0.174533, 0.523599)
bpy.context.view_layer.update()
